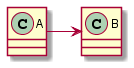

The diagram above was rendered by PlantUML. Its source (embedded in the PNG):
@startuml

class A {
}

class B {
}

A -> B

@enduml